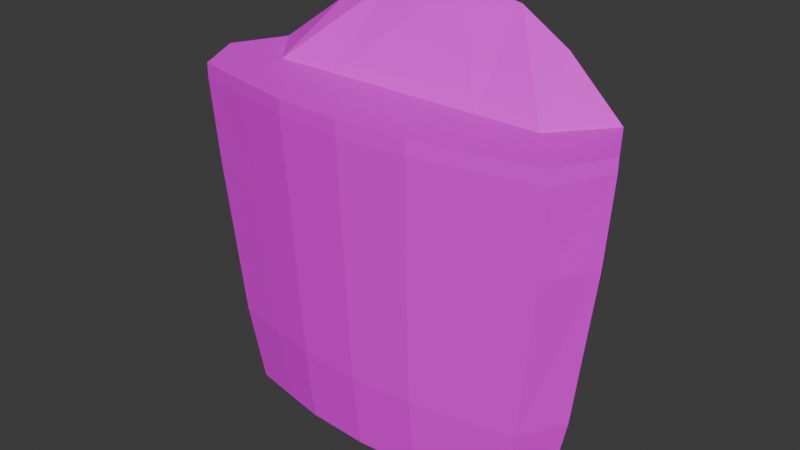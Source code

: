 # Source: FriesBox.blend  (saved by Blender 4.1.24; exported with 4.5.12 LTS)
import bpy
from mathutils import Matrix  # noqa: F401  (used for matrix-valued properties, if any)

bpy.ops.wm.read_factory_settings(use_empty=True)
scene = bpy.context.scene
scene.name = 'Scene'

# ---- collections
col_collection = bpy.data.collections.new('Collection'); scene.collection.children.link(col_collection)

# ---- images (referenced by path relative to the original .blend; pixels are not part of the script)
import os
ASSET_DIR = os.environ.get("B2B_ASSET_DIR", "")  # directory of the original .blend (textures are referenced by path, not embedded)
HERE = os.path.dirname(os.path.abspath(__file__))  # packed textures are extracted next to this script under _unpacked/

def load_image(name, relpath, width, height, colorspace="sRGB"):
    """Load a texture the original file referenced (path relative to the .blend, or extracted next to this script)."""
    p = next((c for c in (os.path.join(HERE, relpath), os.path.join(ASSET_DIR, relpath)) if relpath and os.path.exists(c)), "")
    if p:
        img = bpy.data.images.load(p, check_existing=True)
        img.name = name
    else:  # same state as the original file: an image datablock whose file is absent (Cycles renders it pink)
        img = bpy.data.images.new(name, width, height)
        img.source = "FILE"
        img.filepath = "//" + (relpath or name)
    img.colorspace_settings.name = colorspace
    return img
img_friesboxtex_png = load_image('FriesBoxTex.png', 'FriesBoxTex.png', 1024, 1024, 'sRGB')

# ---- materials (node trees are filled in below, after node groups)
mat_material_001 = bpy.data.materials.new('Material.001')
mat_material_001.use_transparent_shadow = False

# ---- material node trees
mat_material_001.use_nodes = True; mat_material_001.node_tree.nodes.clear()
_N = mat_material_001.node_tree.nodes; _L = mat_material_001.node_tree.links
n0 = _N.new('ShaderNodeBsdfPrincipled'); n0.name = 'Principled BSDF'; n0.location = (10, 300)
n1 = _N.new('ShaderNodeOutputMaterial'); n1.name = 'Material Output'; n1.location = (300, 300)
n2 = _N.new('ShaderNodeTexImage'); n2.name = 'Image Texture'; n2.location = (-280, 271)
n2.image = img_friesboxtex_png
_L.new(n0.outputs[0], n1.inputs[0])
_L.new(n2.outputs[0], n0.inputs[0])
n1.is_active_output = True

# ---- world
world_world = bpy.data.worlds.new('World'); scene.world = world_world
world_world.use_nodes = True; world_world.node_tree.nodes.clear()
_N = world_world.node_tree.nodes; _L = world_world.node_tree.links
n0 = _N.new('ShaderNodeOutputWorld'); n0.name = 'World Output'; n0.location = (300, 300)
n1 = _N.new('ShaderNodeBackground'); n1.name = 'Background'; n1.location = (10, 300)
n1.inputs[0].default_value = (0.05088, 0.05088, 0.05088, 1.0)
_L.new(n1.outputs[0], n0.inputs[0])
n0.is_active_output = True
world_world.color = (0.05088, 0.05088, 0.05088)
world_world.use_sun_shadow = False
world_world.sun_shadow_jitter_overblur = 0.0

# ---- meshes
me_cube_003 = bpy.data.meshes.new('Cube.003')
me_cube_003.from_pydata([(-0.9332, -0.2347, -1.0), (-1.154, -0.3266, 1.0), (-0.9332, 0.2347, -1.0), (-1.154, 0.3266, 1.0), (0.0, -0.3644, -1.0), (0.0, -0.5071, 1.0), (0.0, 0.3644, -1.0), (0.0, 0.5071, 1.514), (-1.073, 0.0, -1.0), (-1.318, 0.0, 1.0), (0.0, 0.0, -1.0), (0.0, 0.0, 1.0), (-0.649, 0.2936, -1.0), (-0.7716, 0.4085, 1.291), (-0.649, -0.2936, -1.0), (-0.7716, -0.4085, 1.0), (-0.7427, -1.706e-10, -1.0), (-0.4271, 0.477, 1.456), (-0.3931, -0.3428, -1.0), (-0.3931, 0.3428, -1.0), (-0.4271, -0.477, 1.0), (-0.445, 0.0, -1.0), (-1.117, -0.3082, 0.4754), (-1.117, 0.3082, 0.4754), (0.0, 0.4785, 0.4754), (0.0, -0.4785, 0.4754), (0.0, 0.0, 0.4754), (-1.282, 0.0, 0.4754), (-0.7455, -0.3855, 0.4754), (-0.7455, 0.3855, 0.4754), (-0.4111, -0.4501, 0.4754), (-0.4111, 0.4501, 0.4754), (-1.016, 0.2716, -0.5113), (0.0, 0.4218, -0.5113), (0.0, -0.4218, -0.5113), (0.0, 0.0, -0.5113), (-1.171, 0.0, -0.5113), (-0.6875, -0.3398, -0.5113), (-0.6875, 0.3398, -0.5113), (-0.392, -0.3968, -0.5113), (-0.392, 0.3968, -0.5113), (-1.016, -0.2716, -0.5113), (-1.318, 0.0, 1.089), (-1.154, 0.3266, 1.089), (-0.4271, 0.477, 1.544), (0.0, 0.5071, 1.603), (0.0, 0.0, 1.089), (0.0, -0.5071, 1.089), (-0.7716, -0.4085, 1.089), (-1.154, -0.3266, 1.089), (-0.4876, 0.0, 1.089), (-0.7716, 0.4085, 1.38), (-0.4271, -0.477, 1.089), (-0.881, -1.706e-10, 1.089), (0.9332, -0.2347, -1.0), (1.154, -0.3266, 1.0), (0.9332, 0.2347, -1.0), (1.154, 0.3266, 1.0), (1.073, 0.0, -1.0), (1.318, 0.0, 1.0), (0.649, 0.2936, -1.0), (0.7716, 0.4085, 1.291), (0.649, -0.2936, -1.0), (0.7716, -0.4085, 1.0), (0.7427, -1.706e-10, -1.0), (0.4271, 0.477, 1.456), (0.3931, -0.3428, -1.0), (0.3931, 0.3428, -1.0), (0.4271, -0.477, 1.0), (0.445, 0.0, -1.0), (1.117, -0.3082, 0.4754), (1.117, 0.3082, 0.4754), (1.282, 0.0, 0.4754), (0.7455, -0.3855, 0.4754), (0.7455, 0.3855, 0.4754), (0.4111, -0.4501, 0.4754), (0.4111, 0.4501, 0.4754), (1.016, 0.2716, -0.5113), (1.171, 0.0, -0.5113), (0.6875, -0.3398, -0.5113), (0.6875, 0.3398, -0.5113), (0.392, -0.3968, -0.5113), (0.392, 0.3968, -0.5113), (1.016, -0.2716, -0.5113), (1.318, 0.0, 1.089), (1.154, 0.3266, 1.089), (0.4271, 0.477, 1.544), (0.7716, -0.4085, 1.089), (1.154, -0.3266, 1.089), (0.4876, 0.0, 1.089), (0.7716, 0.4085, 1.38), (0.4271, -0.477, 1.089), (0.881, -1.706e-10, 1.089)], [], [(27, 9, 3, 23), (31, 17, 7, 24), (26, 11, 5, 25), (28, 15, 1, 22), (21, 10, 4, 18), (17, 13, 51, 44), (19, 6, 10, 21), (24, 7, 11, 26), (22, 1, 9, 27), (2, 12, 16, 8), (11, 7, 45, 46), (5, 11, 46, 47), (8, 16, 14, 0), (30, 20, 15, 28), (23, 3, 13, 29), (25, 5, 20, 30), (1, 15, 48, 49), (13, 3, 43, 51), (12, 19, 21, 16), (16, 21, 18, 14), (29, 13, 17, 31), (38, 29, 31, 40), (34, 25, 30, 39), (32, 23, 29, 38), (39, 30, 28, 37), (41, 22, 27, 36), (33, 24, 26, 35), (37, 28, 22, 41), (35, 26, 25, 34), (40, 31, 24, 33), (36, 27, 23, 32), (9, 1, 49, 42), (15, 20, 52, 48), (8, 36, 32, 2), (19, 40, 33, 6), (10, 35, 34, 4), (14, 37, 41, 0), (6, 33, 35, 10), (0, 41, 36, 8), (18, 39, 37, 14), (2, 32, 38, 12), (4, 34, 39, 18), (12, 38, 40, 19), (53, 42, 49, 48), (44, 51, 53, 50), (50, 53, 48, 52), (46, 50, 52, 47), (45, 44, 50, 46), (43, 42, 53), (51, 43, 53), (7, 17, 44, 45), (20, 5, 47, 52), (3, 9, 42, 43), (72, 71, 57, 59), (76, 24, 7, 65), (73, 70, 55, 63), (69, 66, 4, 10), (65, 86, 90, 61), (67, 69, 10, 6), (70, 72, 59, 55), (56, 58, 64, 60), (58, 54, 62, 64), (75, 73, 63, 68), (71, 74, 61, 57), (25, 75, 68, 5), (55, 88, 87, 63), (61, 90, 85, 57), (60, 64, 69, 67), (64, 62, 66, 69), (74, 76, 65, 61), (80, 82, 76, 74), (34, 81, 75, 25), (77, 80, 74, 71), (81, 79, 73, 75), (83, 78, 72, 70), (79, 83, 70, 73), (82, 33, 24, 76), (78, 77, 71, 72), (59, 84, 88, 55), (63, 87, 91, 68), (58, 56, 77, 78), (67, 6, 33, 82), (62, 54, 83, 79), (54, 58, 78, 83), (66, 62, 79, 81), (56, 60, 80, 77), (4, 66, 81, 34), (60, 67, 82, 80), (92, 87, 88, 84), (86, 89, 92, 90), (89, 91, 87, 92), (46, 47, 91, 89), (45, 46, 89, 86), (85, 92, 84), (90, 92, 85), (7, 45, 86, 65), (68, 91, 47, 5), (57, 85, 84, 59)])
_uv = me_cube_003.uv_layers.new(name='UVMap')
_uv.uv.foreach_set('vector', [0.3913, 0.6578, 0.3935, 0.5561, 0.4342, 0.5607, 0.4288, 0.6623, 0.1549, 0.2296, 0.1518, 0.03982, 0.2345, 0.02824, 0.2345, 0.2293, 0.7906, 0.7006, 0.7933, 0.5993, 0.8914, 0.602, 0.8831, 0.7032, 0.7668, 0.3788, 0.8684, 0.3838, 0.8675, 0.4579, 0.766, 0.4507, 0.08621, 0.6605, 0.08149, 0.7464, 0.01107, 0.7426, 0.01941, 0.6668, 0.1518, 0.03982, 0.08514, 0.07229, 0.08514, 0.05512, 0.1518, 0.02265, 0.1519, 0.6741, 0.1519, 0.7503, 0.08149, 0.7464, 0.08621, 0.6605, 0.698, 0.6981, 0.698, 0.4972, 0.7933, 0.5993, 0.7906, 0.7006, 0.3237, 0.6586, 0.3228, 0.5567, 0.3935, 0.5561, 0.3913, 0.6578, 0.1368, 0.5686, 0.1451, 0.6241, 0.08938, 0.6029, 0.09289, 0.539, 0.7933, 0.5993, 0.698, 0.4972, 0.6985, 0.48, 0.7938, 0.5821, 0.8914, 0.602, 0.7933, 0.5993, 0.7938, 0.5821, 0.8919, 0.5848, 0.09289, 0.539, 0.08938, 0.6029, 0.03164, 0.6179, 0.04604, 0.5636, 0.7675, 0.314, 0.8691, 0.3171, 0.8684, 0.3838, 0.7668, 0.3788, 0.01829, 0.2309, 0.01107, 0.1294, 0.08514, 0.07229, 0.09019, 0.2302, 0.7678, 0.2345, 0.8695, 0.2345, 0.8691, 0.3171, 0.7675, 0.314, 0.8675, 0.4579, 0.8684, 0.3838, 0.8856, 0.3838, 0.8847, 0.4579, 0.08514, 0.07229, 0.01107, 0.1294, 0.01107, 0.1122, 0.08514, 0.05512, 0.1451, 0.6241, 0.1519, 0.6741, 0.08621, 0.6605, 0.08938, 0.6029, 0.08938, 0.6029, 0.08621, 0.6605, 0.01941, 0.6668, 0.03164, 0.6179, 0.09019, 0.2302, 0.08514, 0.07229, 0.1518, 0.03982, 0.1549, 0.2296, 0.1014, 0.4214, 0.09019, 0.2302, 0.1549, 0.2296, 0.1586, 0.4208, 0.5765, 0.2345, 0.7678, 0.2345, 0.7675, 0.314, 0.5762, 0.3104, 0.03791, 0.422, 0.01829, 0.2309, 0.09019, 0.2302, 0.1014, 0.4214, 0.5762, 0.3104, 0.7675, 0.314, 0.7668, 0.3788, 0.5756, 0.3675, 0.3228, 0.8507, 0.3237, 0.6586, 0.3913, 0.6578, 0.3833, 0.8498, 0.7037, 0.8891, 0.698, 0.6981, 0.7906, 0.7006, 0.7853, 0.8913, 0.5756, 0.3675, 0.7668, 0.3788, 0.766, 0.4507, 0.5749, 0.4311, 0.7853, 0.8913, 0.7906, 0.7006, 0.8831, 0.7032, 0.8669, 0.8936, 0.1586, 0.4208, 0.1549, 0.2296, 0.2345, 0.2293, 0.2345, 0.4206, 0.3833, 0.8498, 0.3913, 0.6578, 0.4288, 0.6623, 0.4154, 0.854, 0.3935, 0.5561, 0.3228, 0.5567, 0.3226, 0.5396, 0.3933, 0.539, 0.8684, 0.3838, 0.8691, 0.3171, 0.8863, 0.3171, 0.8856, 0.3838, 0.3755, 0.9456, 0.3833, 0.8498, 0.4154, 0.854, 0.4026, 0.9493, 0.1584, 0.5158, 0.1586, 0.4208, 0.2345, 0.4206, 0.2345, 0.5156, 0.7827, 0.9858, 0.7853, 0.8913, 0.8669, 0.8936, 0.8532, 0.9877, 0.4807, 0.3601, 0.5756, 0.3675, 0.5749, 0.4311, 0.48, 0.4151, 0.7122, 0.9838, 0.7037, 0.8891, 0.7853, 0.8913, 0.7827, 0.9858, 0.3226, 0.9464, 0.3228, 0.8507, 0.3833, 0.8498, 0.3755, 0.9456, 0.4812, 0.3106, 0.5762, 0.3104, 0.5756, 0.3675, 0.4807, 0.3601, 0.05386, 0.5169, 0.03791, 0.422, 0.1014, 0.4214, 0.1089, 0.5163, 0.4814, 0.2345, 0.5765, 0.2345, 0.5762, 0.3104, 0.4812, 0.3106, 0.1089, 0.5163, 0.1014, 0.4214, 0.1586, 0.4208, 0.1584, 0.5158, 0.566, 0.9046, 0.56, 0.9889, 0.4992, 0.9529, 0.4886, 0.8779, 0.6642, 0.8234, 0.6463, 0.889, 0.566, 0.9046, 0.5713, 0.8286, 0.5713, 0.8286, 0.566, 0.9046, 0.4886, 0.8779, 0.48, 0.8105, 0.5779, 0.7345, 0.5713, 0.8286, 0.48, 0.8105, 0.48, 0.7276, 0.6758, 0.7414, 0.6642, 0.8234, 0.5713, 0.8286, 0.5779, 0.7345, 0.6253, 0.9618, 0.56, 0.9889, 0.566, 0.9046, 0.6463, 0.889, 0.6253, 0.9618, 0.566, 0.9046, 0.2345, 0.02824, 0.1518, 0.03982, 0.1518, 0.02265, 0.2345, 0.01107, 0.8691, 0.3171, 0.8695, 0.2345, 0.8866, 0.2345, 0.8863, 0.3171, 0.4342, 0.5607, 0.3935, 0.5561, 0.3933, 0.539, 0.434, 0.5436, 0.2373, 0.6579, 0.1776, 0.6594, 0.1741, 0.5576, 0.2373, 0.5562, 0.314, 0.2296, 0.2345, 0.2293, 0.2345, 0.02824, 0.3171, 0.03982, 0.7668, 0.09019, 0.766, 0.01829, 0.8675, 0.01107, 0.8684, 0.08514, 0.07677, 0.8324, 0.01107, 0.8188, 0.01107, 0.7426, 0.08149, 0.7464, 0.3171, 0.03982, 0.3171, 0.02265, 0.3838, 0.05512, 0.3838, 0.07229, 0.1436, 0.8261, 0.07677, 0.8324, 0.08149, 0.7464, 0.1519, 0.7503, 0.2969, 0.6594, 0.2373, 0.6579, 0.2373, 0.5562, 0.3005, 0.5576, 0.1169, 0.9293, 0.0701, 0.9539, 0.07361, 0.89, 0.1313, 0.875, 0.0701, 0.9539, 0.02623, 0.9243, 0.01786, 0.8688, 0.07361, 0.89, 0.7675, 0.1549, 0.7668, 0.09019, 0.8684, 0.08514, 0.8691, 0.1518, 0.4507, 0.2309, 0.3788, 0.2302, 0.3838, 0.07229, 0.4579, 0.1294, 0.7678, 0.2345, 0.7675, 0.1549, 0.8691, 0.1518, 0.8695, 0.2345, 0.8675, 0.01107, 0.8847, 0.01107, 0.8856, 0.08514, 0.8684, 0.08514, 0.3838, 0.07229, 0.3838, 0.05512, 0.4579, 0.1122, 0.4579, 0.1294, 0.1313, 0.875, 0.07361, 0.89, 0.07677, 0.8324, 0.1436, 0.8261, 0.07361, 0.89, 0.01786, 0.8688, 0.01107, 0.8188, 0.07677, 0.8324, 0.3788, 0.2302, 0.314, 0.2296, 0.3171, 0.03982, 0.3838, 0.07229, 0.3675, 0.4214, 0.3104, 0.4208, 0.314, 0.2296, 0.3788, 0.2302, 0.5765, 0.2345, 0.5762, 0.1586, 0.7675, 0.1549, 0.7678, 0.2345, 0.4311, 0.422, 0.3675, 0.4214, 0.3788, 0.2302, 0.4507, 0.2309, 0.5762, 0.1586, 0.5756, 0.1014, 0.7668, 0.09019, 0.7675, 0.1549, 0.2898, 0.8511, 0.2373, 0.8497, 0.2373, 0.6579, 0.2969, 0.6594, 0.5756, 0.1014, 0.5749, 0.03791, 0.766, 0.01829, 0.7668, 0.09019, 0.3104, 0.4208, 0.2345, 0.4206, 0.2345, 0.2293, 0.314, 0.2296, 0.2373, 0.8497, 0.1847, 0.8511, 0.1776, 0.6594, 0.2373, 0.6579, 0.2373, 0.5562, 0.2373, 0.539, 0.3005, 0.5405, 0.3005, 0.5576, 0.8684, 0.08514, 0.8856, 0.08514, 0.8863, 0.1518, 0.8691, 0.1518, 0.2373, 0.945, 0.1918, 0.9463, 0.1847, 0.8511, 0.2373, 0.8497, 0.3106, 0.5158, 0.2345, 0.5156, 0.2345, 0.4206, 0.3104, 0.4208, 0.4807, 0.1089, 0.48, 0.05386, 0.5749, 0.03791, 0.5756, 0.1014, 0.2827, 0.9463, 0.2373, 0.945, 0.2373, 0.8497, 0.2898, 0.8511, 0.4812, 0.1584, 0.4807, 0.1089, 0.5756, 0.1014, 0.5762, 0.1586, 0.4151, 0.5169, 0.3601, 0.5163, 0.3675, 0.4214, 0.4311, 0.422, 0.4814, 0.2345, 0.4812, 0.1584, 0.5762, 0.1586, 0.5765, 0.2345, 0.3601, 0.5163, 0.3106, 0.5158, 0.3104, 0.4208, 0.3675, 0.4214, 0.5899, 0.5644, 0.5095, 0.58, 0.5306, 0.5072, 0.5958, 0.48, 0.6758, 0.6585, 0.5846, 0.6404, 0.5899, 0.5644, 0.6673, 0.5911, 0.5846, 0.6404, 0.4916, 0.6456, 0.5095, 0.58, 0.5899, 0.5644, 0.5779, 0.7345, 0.48, 0.7276, 0.4916, 0.6456, 0.5846, 0.6404, 0.6758, 0.7414, 0.5779, 0.7345, 0.5846, 0.6404, 0.6758, 0.6585, 0.6567, 0.5161, 0.5899, 0.5644, 0.5958, 0.48, 0.6673, 0.5911, 0.5899, 0.5644, 0.6567, 0.5161, 0.2345, 0.02824, 0.2345, 0.01107, 0.3171, 0.02265, 0.3171, 0.03982, 0.8691, 0.1518, 0.8863, 0.1518, 0.8866, 0.2345, 0.8695, 0.2345, 0.1741, 0.5576, 0.1741, 0.5405, 0.2373, 0.539, 0.2373, 0.5562])
me_cube_003.materials.append(mat_material_001)
me_cube_003.update()

# ---- objects
ob_cube = bpy.data.objects.new('Cube', me_cube_003)

# ---- transforms, parenting, visibility, modifiers, constraints
ob_cube.location = (0.0, 0.0, 0.0)

# ---- collection membership
col_collection.objects.link(ob_cube)

# ---- scene / render settings (as saved in the file)
scene.frame_start = 1; scene.frame_end = 250; scene.frame_set(1)
scene.render.engine = 'BLENDER_EEVEE_NEXT'
scene.cycles.sampling_pattern = 'TABULATED_SOBOL'
scene.eevee.ray_tracing_options.trace_max_roughness = 0.0
bpy.context.view_layer.update()

# ---- added for rendering (the .blend has no active camera and no usable light): camera, sun
cam_auto = bpy.data.cameras.new('AutoCamera')
cam_auto.lens = 50.0
cam_auto.sensor_width = 36.0
cam_auto.clip_end = 1000.0
ob_auto_camera = bpy.data.objects.new('AutoCamera', cam_auto)
scene.collection.objects.link(ob_auto_camera)
ob_auto_camera.location = (3.5535, -4.2642, 3.14424)
ob_auto_camera.rotation_euler = (1.09748, -7.21219e-08, 0.694738)
scene.camera = ob_auto_camera
light_auto_sun = bpy.data.lights.new('AutoSun', 'SUN')
light_auto_sun.energy = 3.0
light_auto_sun.angle = 0.0523599
ob_auto_sun = bpy.data.objects.new('AutoSun', light_auto_sun)
scene.collection.objects.link(ob_auto_sun)
ob_auto_sun.rotation_euler = (0.872665, 0.174533, 0.523599)
bpy.context.view_layer.update()
